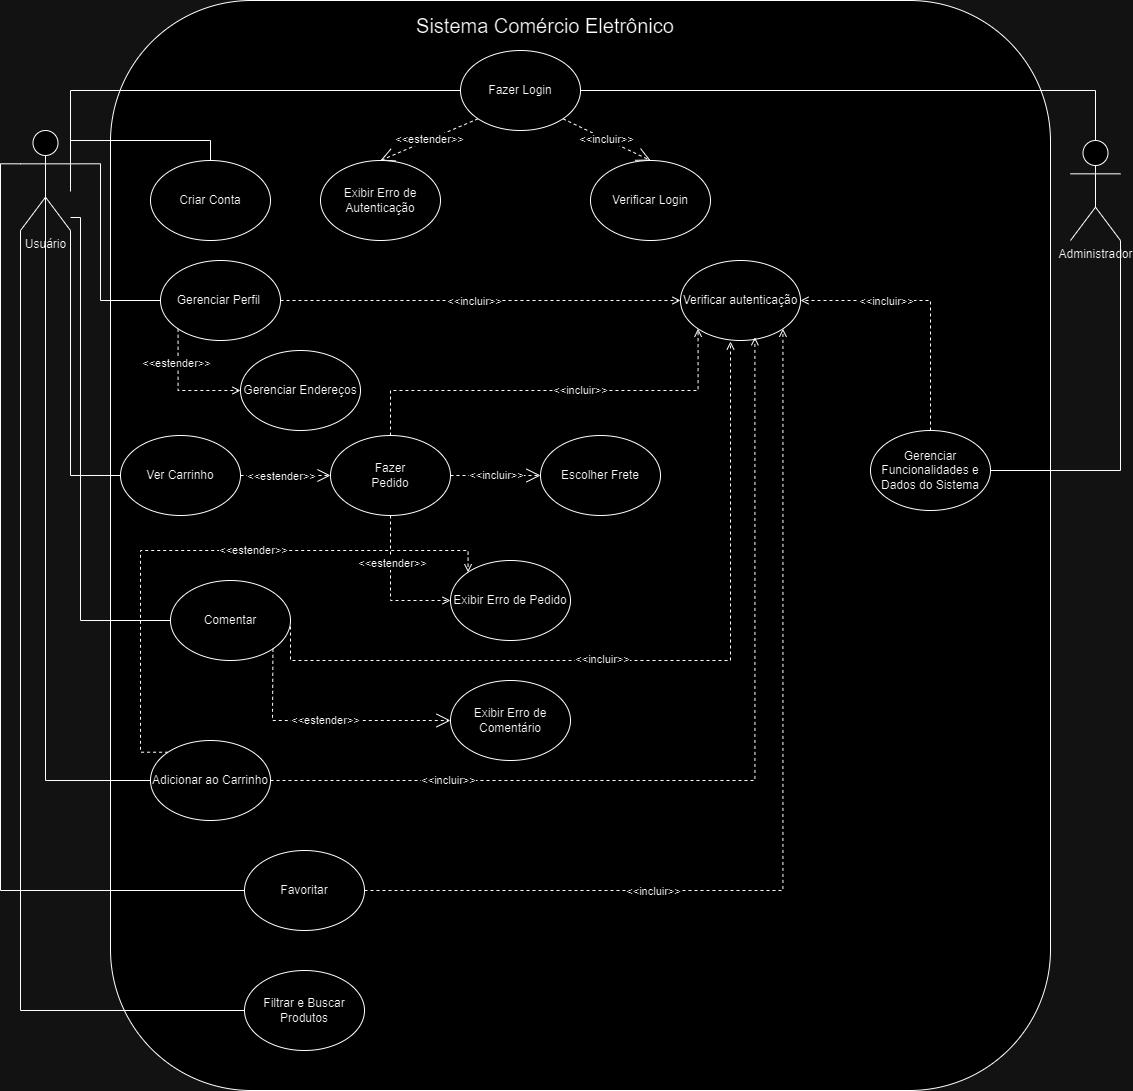

The diagram above was exported from draw.io. Its source (the exported page's mxGraphModel, read from the mxfile embedded in the PNG):
<mxGraphModel dx="1500" dy="763" grid="1" gridSize="10" guides="1" tooltips="1" connect="1" arrows="1" fold="1" page="1" pageScale="1" pageWidth="827" pageHeight="1169" math="0" shadow="0">
  <root>
    <mxCell id="0" />
    <mxCell id="1" parent="0" />
    <mxCell id="ET494roMHEn6LUURiRVy-1" value="" style="rounded=1;whiteSpace=wrap;html=1;" parent="1" vertex="1">
      <mxGeometry x="160" y="150" width="940" height="1090" as="geometry" />
    </mxCell>
    <mxCell id="ET494roMHEn6LUURiRVy-2" value="&lt;div style=&quot;text-align: justify;&quot;&gt;&lt;span style=&quot;font-size: 20px; background-color: initial;&quot;&gt;Sistema Comércio Eletrônico&lt;/span&gt;&lt;/div&gt;" style="text;html=1;strokeColor=none;fillColor=none;align=center;verticalAlign=middle;whiteSpace=wrap;rounded=0;" parent="1" vertex="1">
      <mxGeometry x="440.88" y="160" width="308.25" height="30" as="geometry" />
    </mxCell>
    <mxCell id="gYJWuKJA2pfVR45tTOQo-3" style="edgeStyle=orthogonalEdgeStyle;rounded=0;orthogonalLoop=1;jettySize=auto;html=1;exitX=1;exitY=0.3333333333333333;exitDx=0;exitDy=0;exitPerimeter=0;endArrow=none;endFill=0;" parent="1" source="ET494roMHEn6LUURiRVy-3" target="ET494roMHEn6LUURiRVy-5" edge="1">
      <mxGeometry relative="1" as="geometry">
        <Array as="points">
          <mxPoint x="120" y="240" />
        </Array>
      </mxGeometry>
    </mxCell>
    <mxCell id="gYJWuKJA2pfVR45tTOQo-5" style="edgeStyle=orthogonalEdgeStyle;rounded=0;orthogonalLoop=1;jettySize=auto;html=1;exitX=1;exitY=0.61;exitDx=0;exitDy=0;exitPerimeter=0;entryX=0.5;entryY=0;entryDx=0;entryDy=0;endArrow=none;endFill=0;" parent="1" source="ET494roMHEn6LUURiRVy-3" target="ET494roMHEn6LUURiRVy-6" edge="1">
      <mxGeometry relative="1" as="geometry">
        <Array as="points">
          <mxPoint x="120" y="290" />
          <mxPoint x="260" y="290" />
        </Array>
      </mxGeometry>
    </mxCell>
    <mxCell id="0U4M1XbshYbQoJB7Srek-3" style="edgeStyle=orthogonalEdgeStyle;rounded=0;orthogonalLoop=1;jettySize=auto;html=1;exitX=1;exitY=0.3333333333333333;exitDx=0;exitDy=0;exitPerimeter=0;entryX=0;entryY=0.5;entryDx=0;entryDy=0;endArrow=none;endFill=0;" edge="1" parent="1" source="ET494roMHEn6LUURiRVy-3" target="ET494roMHEn6LUURiRVy-9">
      <mxGeometry relative="1" as="geometry">
        <Array as="points">
          <mxPoint x="150" y="313" />
          <mxPoint x="150" y="450" />
        </Array>
      </mxGeometry>
    </mxCell>
    <mxCell id="0U4M1XbshYbQoJB7Srek-8" style="edgeStyle=orthogonalEdgeStyle;rounded=0;orthogonalLoop=1;jettySize=auto;html=1;exitX=1;exitY=1;exitDx=0;exitDy=0;exitPerimeter=0;entryX=0;entryY=0.5;entryDx=0;entryDy=0;endArrow=none;endFill=0;" edge="1" parent="1" source="ET494roMHEn6LUURiRVy-3" target="0U4M1XbshYbQoJB7Srek-7">
      <mxGeometry relative="1" as="geometry" />
    </mxCell>
    <mxCell id="0U4M1XbshYbQoJB7Srek-13" style="edgeStyle=orthogonalEdgeStyle;rounded=0;orthogonalLoop=1;jettySize=auto;html=1;exitX=1;exitY=0.87;exitDx=0;exitDy=0;exitPerimeter=0;entryX=0;entryY=0.5;entryDx=0;entryDy=0;endArrow=none;endFill=0;" edge="1" parent="1" source="ET494roMHEn6LUURiRVy-3" target="ET494roMHEn6LUURiRVy-8">
      <mxGeometry relative="1" as="geometry">
        <Array as="points">
          <mxPoint x="130" y="367" />
          <mxPoint x="130" y="770" />
        </Array>
      </mxGeometry>
    </mxCell>
    <mxCell id="0U4M1XbshYbQoJB7Srek-14" style="edgeStyle=orthogonalEdgeStyle;rounded=0;orthogonalLoop=1;jettySize=auto;html=1;exitX=0;exitY=1;exitDx=0;exitDy=0;exitPerimeter=0;entryX=0;entryY=0.5;entryDx=0;entryDy=0;endArrow=none;endFill=0;" edge="1" parent="1" source="ET494roMHEn6LUURiRVy-3" target="ET494roMHEn6LUURiRVy-11">
      <mxGeometry relative="1" as="geometry" />
    </mxCell>
    <mxCell id="0U4M1XbshYbQoJB7Srek-15" style="edgeStyle=orthogonalEdgeStyle;rounded=0;orthogonalLoop=1;jettySize=auto;html=1;exitX=0;exitY=0.3333333333333333;exitDx=0;exitDy=0;exitPerimeter=0;entryX=0;entryY=0.5;entryDx=0;entryDy=0;endArrow=none;endFill=0;" edge="1" parent="1" source="ET494roMHEn6LUURiRVy-3" target="0U4M1XbshYbQoJB7Srek-16">
      <mxGeometry relative="1" as="geometry">
        <mxPoint x="40" y="910" as="targetPoint" />
      </mxGeometry>
    </mxCell>
    <mxCell id="0U4M1XbshYbQoJB7Srek-23" style="edgeStyle=orthogonalEdgeStyle;rounded=0;orthogonalLoop=1;jettySize=auto;html=1;exitX=0.5;exitY=0.5;exitDx=0;exitDy=0;exitPerimeter=0;entryX=0;entryY=0.5;entryDx=0;entryDy=0;endArrow=none;endFill=0;" edge="1" parent="1" source="ET494roMHEn6LUURiRVy-3" target="0U4M1XbshYbQoJB7Srek-22">
      <mxGeometry relative="1" as="geometry">
        <Array as="points">
          <mxPoint x="95" y="930" />
        </Array>
      </mxGeometry>
    </mxCell>
    <mxCell id="ET494roMHEn6LUURiRVy-3" value="Usuário" style="shape=umlActor;verticalLabelPosition=bottom;verticalAlign=top;html=1;outlineConnect=0;points=[[0,0.3333333333333333,0,0,0],[0,1,0,0,0],[0.25,0.1,0,0,0],[0.5,0,0,0,0],[0.5,0.5,0,0,0],[0.75,0.1,0,0,0],[1,0.16,0,0,0],[1,0.3333333333333333,0,0,0],[1,0.46,0,0,0],[1,0.61,0,0,0],[1,0.74,0,0,0],[1,0.87,0,0,0],[1,1,0,0,0]];" parent="1" vertex="1">
      <mxGeometry x="70" y="280" width="50" height="100" as="geometry" />
    </mxCell>
    <mxCell id="gYJWuKJA2pfVR45tTOQo-4" style="edgeStyle=orthogonalEdgeStyle;rounded=0;orthogonalLoop=1;jettySize=auto;html=1;exitX=0.5;exitY=0;exitDx=0;exitDy=0;exitPerimeter=0;entryX=1;entryY=0.5;entryDx=0;entryDy=0;endArrow=none;endFill=0;" parent="1" source="ET494roMHEn6LUURiRVy-4" target="ET494roMHEn6LUURiRVy-5" edge="1">
      <mxGeometry relative="1" as="geometry" />
    </mxCell>
    <mxCell id="0U4M1XbshYbQoJB7Srek-32" style="edgeStyle=orthogonalEdgeStyle;rounded=0;orthogonalLoop=1;jettySize=auto;html=1;exitX=1;exitY=1;exitDx=0;exitDy=0;exitPerimeter=0;entryX=1;entryY=0.5;entryDx=0;entryDy=0;entryPerimeter=0;endArrow=none;endFill=0;" edge="1" parent="1" source="ET494roMHEn6LUURiRVy-4" target="0U4M1XbshYbQoJB7Srek-31">
      <mxGeometry relative="1" as="geometry" />
    </mxCell>
    <mxCell id="ET494roMHEn6LUURiRVy-4" value="Administrador" style="shape=umlActor;verticalLabelPosition=bottom;verticalAlign=top;html=1;outlineConnect=0;points=[[0,0.3333333333333333,0,0,0],[0,0.5,0,0,0],[0,0.65,0,0,0],[0,0.8,0,0,0],[0,1,0,0,0],[0.25,0.1,0,0,0],[0.5,0,0,0,0],[0.5,0.5,0,0,0],[0.75,0.1,0,0,0],[1,0.3333333333333333,0,0,0],[1,1,0,0,0]];" parent="1" vertex="1">
      <mxGeometry x="1120" y="290" width="50" height="100" as="geometry" />
    </mxCell>
    <mxCell id="ET494roMHEn6LUURiRVy-5" value="Fazer Login" style="ellipse;whiteSpace=wrap;html=1;" parent="1" vertex="1">
      <mxGeometry x="510" y="200" width="120" height="80" as="geometry" />
    </mxCell>
    <mxCell id="ET494roMHEn6LUURiRVy-6" value="Criar Conta" style="ellipse;whiteSpace=wrap;html=1;" parent="1" vertex="1">
      <mxGeometry x="200" y="310" width="120" height="80" as="geometry" />
    </mxCell>
    <mxCell id="0U4M1XbshYbQoJB7Srek-5" style="edgeStyle=orthogonalEdgeStyle;rounded=0;orthogonalLoop=1;jettySize=auto;html=1;exitX=0.5;exitY=0.001;exitDx=0;exitDy=0;entryX=0;entryY=1;entryDx=0;entryDy=0;dashed=1;exitPerimeter=0;endArrow=open;endFill=0;" edge="1" parent="1" source="ET494roMHEn6LUURiRVy-7" target="gYJWuKJA2pfVR45tTOQo-6">
      <mxGeometry relative="1" as="geometry">
        <Array as="points">
          <mxPoint x="440" y="540" />
          <mxPoint x="748" y="540" />
        </Array>
      </mxGeometry>
    </mxCell>
    <mxCell id="0U4M1XbshYbQoJB7Srek-6" value="&amp;lt;&amp;lt;incluir&amp;gt;&amp;gt;" style="edgeLabel;html=1;align=center;verticalAlign=middle;resizable=0;points=[];" vertex="1" connectable="0" parent="0U4M1XbshYbQoJB7Srek-5">
      <mxGeometry x="0.1316" y="1" relative="1" as="geometry">
        <mxPoint as="offset" />
      </mxGeometry>
    </mxCell>
    <mxCell id="0U4M1XbshYbQoJB7Srek-11" style="edgeStyle=orthogonalEdgeStyle;rounded=0;orthogonalLoop=1;jettySize=auto;html=1;exitX=0.5;exitY=1;exitDx=0;exitDy=0;entryX=0;entryY=0.5;entryDx=0;entryDy=0;endArrow=open;endFill=0;dashed=1;" edge="1" parent="1" source="ET494roMHEn6LUURiRVy-7" target="ET494roMHEn6LUURiRVy-44">
      <mxGeometry relative="1" as="geometry" />
    </mxCell>
    <mxCell id="0U4M1XbshYbQoJB7Srek-12" value="&amp;lt;&amp;lt;estender&amp;gt;&amp;gt;" style="edgeLabel;html=1;align=center;verticalAlign=middle;resizable=0;points=[];" vertex="1" connectable="0" parent="0U4M1XbshYbQoJB7Srek-11">
      <mxGeometry x="-0.3563" y="1" relative="1" as="geometry">
        <mxPoint as="offset" />
      </mxGeometry>
    </mxCell>
    <mxCell id="ET494roMHEn6LUURiRVy-7" value="Fazer&lt;br&gt;Pedido" style="ellipse;whiteSpace=wrap;html=1;" parent="1" vertex="1">
      <mxGeometry x="380" y="585" width="120" height="80" as="geometry" />
    </mxCell>
    <mxCell id="0U4M1XbshYbQoJB7Srek-17" style="edgeStyle=orthogonalEdgeStyle;rounded=0;orthogonalLoop=1;jettySize=auto;html=1;exitX=1;exitY=0.5;exitDx=0;exitDy=0;entryX=0.421;entryY=0.999;entryDx=0;entryDy=0;dashed=1;endArrow=open;endFill=0;entryPerimeter=0;" edge="1" parent="1" source="ET494roMHEn6LUURiRVy-8" target="gYJWuKJA2pfVR45tTOQo-6">
      <mxGeometry relative="1" as="geometry">
        <Array as="points">
          <mxPoint x="340" y="810" />
          <mxPoint x="780" y="810" />
          <mxPoint x="780" y="491" />
        </Array>
      </mxGeometry>
    </mxCell>
    <mxCell id="0U4M1XbshYbQoJB7Srek-18" value="&amp;lt;&amp;lt;incluir&amp;gt;&amp;gt;" style="edgeLabel;html=1;align=center;verticalAlign=middle;resizable=0;points=[];" vertex="1" connectable="0" parent="0U4M1XbshYbQoJB7Srek-17">
      <mxGeometry x="-0.1231" y="2" relative="1" as="geometry">
        <mxPoint as="offset" />
      </mxGeometry>
    </mxCell>
    <mxCell id="ET494roMHEn6LUURiRVy-8" value="Comentar" style="ellipse;whiteSpace=wrap;html=1;" parent="1" vertex="1">
      <mxGeometry x="220" y="730" width="120" height="80" as="geometry" />
    </mxCell>
    <mxCell id="gYJWuKJA2pfVR45tTOQo-7" style="edgeStyle=orthogonalEdgeStyle;rounded=0;orthogonalLoop=1;jettySize=auto;html=1;exitX=1;exitY=0.5;exitDx=0;exitDy=0;entryX=0;entryY=0.5;entryDx=0;entryDy=0;dashed=1;endArrow=open;endFill=0;" parent="1" source="ET494roMHEn6LUURiRVy-9" target="gYJWuKJA2pfVR45tTOQo-6" edge="1">
      <mxGeometry relative="1" as="geometry">
        <Array as="points">
          <mxPoint x="720" y="450" />
        </Array>
      </mxGeometry>
    </mxCell>
    <mxCell id="0U4M1XbshYbQoJB7Srek-2" value="&amp;lt;&amp;lt;incluir&amp;gt;&amp;gt;" style="edgeLabel;html=1;align=center;verticalAlign=middle;resizable=0;points=[];" vertex="1" connectable="0" parent="gYJWuKJA2pfVR45tTOQo-7">
      <mxGeometry x="-0.0359" y="3" relative="1" as="geometry">
        <mxPoint y="3" as="offset" />
      </mxGeometry>
    </mxCell>
    <mxCell id="0U4M1XbshYbQoJB7Srek-29" style="edgeStyle=orthogonalEdgeStyle;rounded=0;orthogonalLoop=1;jettySize=auto;html=1;exitX=0;exitY=1;exitDx=0;exitDy=0;entryX=0;entryY=0.5;entryDx=0;entryDy=0;endArrow=open;endFill=0;dashed=1;" edge="1" parent="1" source="ET494roMHEn6LUURiRVy-9" target="0U4M1XbshYbQoJB7Srek-28">
      <mxGeometry relative="1" as="geometry">
        <Array as="points">
          <mxPoint x="228" y="540" />
        </Array>
      </mxGeometry>
    </mxCell>
    <mxCell id="0U4M1XbshYbQoJB7Srek-30" value="&amp;lt;&amp;lt;estender&amp;gt;&amp;gt;" style="edgeLabel;html=1;align=center;verticalAlign=middle;resizable=0;points=[];" vertex="1" connectable="0" parent="0U4M1XbshYbQoJB7Srek-29">
      <mxGeometry x="-0.4503" y="-2" relative="1" as="geometry">
        <mxPoint as="offset" />
      </mxGeometry>
    </mxCell>
    <mxCell id="ET494roMHEn6LUURiRVy-9" value="Gerenciar Perfil&amp;nbsp;" style="ellipse;whiteSpace=wrap;html=1;" parent="1" vertex="1">
      <mxGeometry x="210" y="410" width="120" height="80" as="geometry" />
    </mxCell>
    <mxCell id="ET494roMHEn6LUURiRVy-11" value="Filtrar e Buscar&lt;br&gt;Produtos" style="ellipse;whiteSpace=wrap;html=1;" parent="1" vertex="1">
      <mxGeometry x="294" y="1120" width="120" height="80" as="geometry" />
    </mxCell>
    <mxCell id="ET494roMHEn6LUURiRVy-15" value="Verificar Login" style="ellipse;whiteSpace=wrap;html=1;" parent="1" vertex="1">
      <mxGeometry x="640" y="310" width="120" height="80" as="geometry" />
    </mxCell>
    <mxCell id="ET494roMHEn6LUURiRVy-17" value="Escolher Frete" style="ellipse;whiteSpace=wrap;html=1;" parent="1" vertex="1">
      <mxGeometry x="590" y="585" width="120" height="80" as="geometry" />
    </mxCell>
    <mxCell id="ET494roMHEn6LUURiRVy-20" value="&amp;lt;&amp;lt;incluir&amp;gt;&amp;gt;" style="endArrow=open;endSize=12;dashed=1;html=1;rounded=0;exitX=1;exitY=1;exitDx=0;exitDy=0;entryX=0.5;entryY=0;entryDx=0;entryDy=0;" parent="1" source="ET494roMHEn6LUURiRVy-5" target="ET494roMHEn6LUURiRVy-15" edge="1">
      <mxGeometry width="160" relative="1" as="geometry">
        <mxPoint x="240" y="340" as="sourcePoint" />
        <mxPoint x="400" y="340" as="targetPoint" />
      </mxGeometry>
    </mxCell>
    <mxCell id="ET494roMHEn6LUURiRVy-21" value="&amp;lt;&amp;lt;estender&amp;gt;&amp;gt;" style="endArrow=open;endSize=12;dashed=1;html=1;rounded=0;exitX=0;exitY=1;exitDx=0;exitDy=0;entryX=0.5;entryY=0;entryDx=0;entryDy=0;" parent="1" source="ET494roMHEn6LUURiRVy-5" target="ET494roMHEn6LUURiRVy-16" edge="1">
      <mxGeometry width="160" relative="1" as="geometry">
        <mxPoint x="320" y="280" as="sourcePoint" />
        <mxPoint x="480" y="280" as="targetPoint" />
      </mxGeometry>
    </mxCell>
    <mxCell id="ET494roMHEn6LUURiRVy-26" value="&amp;lt;&amp;lt;incluir&amp;gt;&amp;gt;" style="endArrow=open;endSize=12;dashed=1;html=1;rounded=0;exitX=1;exitY=0.5;exitDx=0;exitDy=0;entryX=0;entryY=0.5;entryDx=0;entryDy=0;" parent="1" source="ET494roMHEn6LUURiRVy-7" target="ET494roMHEn6LUURiRVy-17" edge="1">
      <mxGeometry width="160" relative="1" as="geometry">
        <mxPoint x="340" y="665" as="sourcePoint" />
        <mxPoint x="410" y="740" as="targetPoint" />
      </mxGeometry>
    </mxCell>
    <mxCell id="ET494roMHEn6LUURiRVy-44" value="Exibir Erro de Pedido" style="ellipse;whiteSpace=wrap;html=1;" parent="1" vertex="1">
      <mxGeometry x="500" y="710" width="120" height="80" as="geometry" />
    </mxCell>
    <mxCell id="ET494roMHEn6LUURiRVy-47" value="Exibir Erro de Comentário" style="ellipse;whiteSpace=wrap;html=1;" parent="1" vertex="1">
      <mxGeometry x="500" y="830" width="120" height="80" as="geometry" />
    </mxCell>
    <mxCell id="ET494roMHEn6LUURiRVy-51" value="&amp;lt;&amp;lt;estender&amp;gt;&amp;gt;" style="endArrow=open;endSize=12;dashed=1;html=1;rounded=0;exitX=1;exitY=1;exitDx=0;exitDy=0;entryX=0;entryY=0.5;entryDx=0;entryDy=0;" parent="1" source="ET494roMHEn6LUURiRVy-8" target="ET494roMHEn6LUURiRVy-47" edge="1">
      <mxGeometry width="160" relative="1" as="geometry">
        <mxPoint x="310" y="830" as="sourcePoint" />
        <mxPoint x="470" y="830" as="targetPoint" />
        <Array as="points">
          <mxPoint x="322" y="870" />
        </Array>
      </mxGeometry>
    </mxCell>
    <mxCell id="ET494roMHEn6LUURiRVy-16" value="Exibir Erro de Autenticação" style="ellipse;whiteSpace=wrap;html=1;" parent="1" vertex="1">
      <mxGeometry x="370" y="310" width="120" height="80" as="geometry" />
    </mxCell>
    <mxCell id="gYJWuKJA2pfVR45tTOQo-6" value="Verificar autenticação" style="ellipse;whiteSpace=wrap;html=1;points=[[0,0,0,0,0],[0,0.5,0,0,0],[0,1,0,0,0],[0.5,0,0,0,0],[0.5,1,0,0,0],[0.62,0.96,0,0,0],[0.7,0.96,0,0,0],[0.93,0.23,0,0,0],[0.93,0.75,0,0,0],[0.95,0.33,0,0,0],[0.98,0.63,0,0,0],[1,0,0,0,0],[1,0.5,0,0,0],[1,1,0,0,0]];" parent="1" vertex="1">
      <mxGeometry x="730" y="410" width="120" height="80" as="geometry" />
    </mxCell>
    <mxCell id="0U4M1XbshYbQoJB7Srek-9" style="edgeStyle=orthogonalEdgeStyle;rounded=0;orthogonalLoop=1;jettySize=auto;html=1;exitX=1;exitY=0.5;exitDx=0;exitDy=0;entryX=0;entryY=0.5;entryDx=0;entryDy=0;dashed=1;endArrow=open;endFill=0;endSize=11;" edge="1" parent="1" source="0U4M1XbshYbQoJB7Srek-7" target="ET494roMHEn6LUURiRVy-7">
      <mxGeometry relative="1" as="geometry" />
    </mxCell>
    <mxCell id="0U4M1XbshYbQoJB7Srek-10" value="&amp;lt;&amp;lt;estender&amp;gt;&amp;gt;" style="edgeLabel;html=1;align=center;verticalAlign=middle;resizable=0;points=[];" vertex="1" connectable="0" parent="0U4M1XbshYbQoJB7Srek-9">
      <mxGeometry x="0.052" y="-1" relative="1" as="geometry">
        <mxPoint x="-7" y="-1" as="offset" />
      </mxGeometry>
    </mxCell>
    <mxCell id="0U4M1XbshYbQoJB7Srek-7" value="Ver Carrinho" style="ellipse;whiteSpace=wrap;html=1;" vertex="1" parent="1">
      <mxGeometry x="170" y="585" width="120" height="80" as="geometry" />
    </mxCell>
    <mxCell id="0U4M1XbshYbQoJB7Srek-19" style="edgeStyle=orthogonalEdgeStyle;rounded=0;orthogonalLoop=1;jettySize=auto;html=1;exitX=1;exitY=0.5;exitDx=0;exitDy=0;entryX=1;entryY=1;entryDx=0;entryDy=0;dashed=1;endArrow=open;endFill=0;" edge="1" parent="1" source="0U4M1XbshYbQoJB7Srek-16" target="gYJWuKJA2pfVR45tTOQo-6">
      <mxGeometry relative="1" as="geometry" />
    </mxCell>
    <mxCell id="0U4M1XbshYbQoJB7Srek-20" value="&amp;lt;&amp;lt;incluir&amp;gt;&amp;gt;" style="edgeLabel;html=1;align=center;verticalAlign=middle;resizable=0;points=[];" vertex="1" connectable="0" parent="0U4M1XbshYbQoJB7Srek-19">
      <mxGeometry x="-0.4204" y="-2" relative="1" as="geometry">
        <mxPoint x="4" y="-2" as="offset" />
      </mxGeometry>
    </mxCell>
    <mxCell id="0U4M1XbshYbQoJB7Srek-16" value="Favoritar" style="ellipse;whiteSpace=wrap;html=1;" vertex="1" parent="1">
      <mxGeometry x="294" y="1000" width="120" height="80" as="geometry" />
    </mxCell>
    <mxCell id="0U4M1XbshYbQoJB7Srek-24" style="edgeStyle=orthogonalEdgeStyle;rounded=0;orthogonalLoop=1;jettySize=auto;html=1;exitX=1;exitY=0.5;exitDx=0;exitDy=0;entryX=0.62;entryY=0.96;entryDx=0;entryDy=0;entryPerimeter=0;dashed=1;endArrow=open;endFill=0;" edge="1" parent="1" source="0U4M1XbshYbQoJB7Srek-22" target="gYJWuKJA2pfVR45tTOQo-6">
      <mxGeometry relative="1" as="geometry" />
    </mxCell>
    <mxCell id="0U4M1XbshYbQoJB7Srek-25" value="&amp;lt;&amp;lt;incluir&amp;gt;&amp;gt;" style="edgeLabel;html=1;align=center;verticalAlign=middle;resizable=0;points=[];" vertex="1" connectable="0" parent="0U4M1XbshYbQoJB7Srek-24">
      <mxGeometry x="-0.6182" y="1" relative="1" as="geometry">
        <mxPoint as="offset" />
      </mxGeometry>
    </mxCell>
    <mxCell id="0U4M1XbshYbQoJB7Srek-26" style="edgeStyle=orthogonalEdgeStyle;rounded=0;orthogonalLoop=1;jettySize=auto;html=1;exitX=0;exitY=0;exitDx=0;exitDy=0;entryX=0;entryY=0;entryDx=0;entryDy=0;dashed=1;endArrow=open;endFill=0;" edge="1" parent="1" source="0U4M1XbshYbQoJB7Srek-22" target="ET494roMHEn6LUURiRVy-44">
      <mxGeometry relative="1" as="geometry">
        <Array as="points">
          <mxPoint x="190" y="902" />
          <mxPoint x="190" y="700" />
          <mxPoint x="518" y="700" />
        </Array>
      </mxGeometry>
    </mxCell>
    <mxCell id="0U4M1XbshYbQoJB7Srek-27" value="&amp;lt;&amp;lt;estender&amp;gt;&amp;gt;" style="edgeLabel;html=1;align=center;verticalAlign=middle;resizable=0;points=[];" vertex="1" connectable="0" parent="0U4M1XbshYbQoJB7Srek-26">
      <mxGeometry x="0.1797" y="1" relative="1" as="geometry">
        <mxPoint as="offset" />
      </mxGeometry>
    </mxCell>
    <mxCell id="0U4M1XbshYbQoJB7Srek-22" value="Adicionar ao Carrinho" style="ellipse;whiteSpace=wrap;html=1;" vertex="1" parent="1">
      <mxGeometry x="200" y="890" width="120" height="80" as="geometry" />
    </mxCell>
    <mxCell id="0U4M1XbshYbQoJB7Srek-28" value="Gerenciar Endereços" style="ellipse;whiteSpace=wrap;html=1;" vertex="1" parent="1">
      <mxGeometry x="290" y="500" width="120" height="80" as="geometry" />
    </mxCell>
    <mxCell id="0U4M1XbshYbQoJB7Srek-33" style="edgeStyle=orthogonalEdgeStyle;rounded=0;orthogonalLoop=1;jettySize=auto;html=1;exitX=0.5;exitY=0;exitDx=0;exitDy=0;exitPerimeter=0;entryX=1;entryY=0.5;entryDx=0;entryDy=0;entryPerimeter=0;endArrow=open;endFill=0;dashed=1;" edge="1" parent="1" source="0U4M1XbshYbQoJB7Srek-31" target="gYJWuKJA2pfVR45tTOQo-6">
      <mxGeometry relative="1" as="geometry" />
    </mxCell>
    <mxCell id="0U4M1XbshYbQoJB7Srek-34" value="&amp;lt;&amp;lt;incluir&amp;gt;&amp;gt;" style="edgeLabel;html=1;align=center;verticalAlign=middle;resizable=0;points=[];" vertex="1" connectable="0" parent="0U4M1XbshYbQoJB7Srek-33">
      <mxGeometry x="0.3354" y="-2" relative="1" as="geometry">
        <mxPoint y="2" as="offset" />
      </mxGeometry>
    </mxCell>
    <mxCell id="0U4M1XbshYbQoJB7Srek-31" value="Gerenciar Funcionalidades e Dados do Sistema" style="ellipse;whiteSpace=wrap;html=1;points=[[0,0,0,0,0],[0,0.5,0,0,0],[0,1,0,0,0],[0.5,0,0,0,0],[0.5,1,0,0,0],[0.62,0.96,0,0,0],[0.7,0.96,0,0,0],[0.93,0.23,0,0,0],[0.93,0.75,0,0,0],[0.95,0.33,0,0,0],[0.98,0.63,0,0,0],[1,0,0,0,0],[1,0.5,0,0,0],[1,1,0,0,0]];" vertex="1" parent="1">
      <mxGeometry x="920" y="580" width="120" height="80" as="geometry" />
    </mxCell>
  </root>
</mxGraphModel>